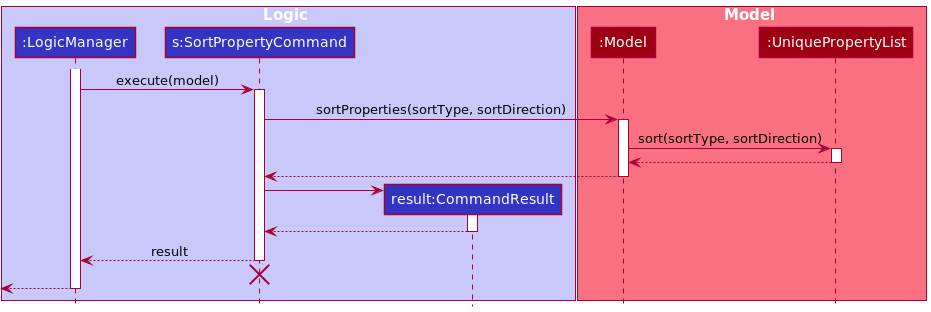

The diagram above was rendered by PlantUML. Its source (embedded in the PNG):
@startuml
!include style.puml

box Logic LOGIC_COLOR_T1
participant ":LogicManager" as LogicManager LOGIC_COLOR
participant "s:SortPropertyCommand" as SortPropertyCommand LOGIC_COLOR
participant "result:CommandResult" as CommandResult LOGIC_COLOR
end box

box Model MODEL_COLOR_T1
participant ":Model" as Model MODEL_COLOR
participant ":UniquePropertyList" as UniquePropertyList MODEL_COLOR
end box

activate LogicManager
LogicManager -> SortPropertyCommand : execute(model)
activate SortPropertyCommand

SortPropertyCommand -> Model : sortProperties(sortType, sortDirection)
activate Model

Model -> UniquePropertyList : sort(sortType, sortDirection)
activate UniquePropertyList

UniquePropertyList --> Model
deactivate UniquePropertyList

Model --> SortPropertyCommand
deactivate Model

create CommandResult
SortPropertyCommand -> CommandResult
activate CommandResult

CommandResult --> SortPropertyCommand
deactivate CommandResult

SortPropertyCommand --> LogicManager : result
deactivate SortPropertyCommand

'Hidden arrow to position the destroy marker below the end of the activation bar.
SortPropertyCommand -[hidden]-> LogicManager
destroy SortPropertyCommand

[<--LogicManager
deactivate LogicManager
@enduml